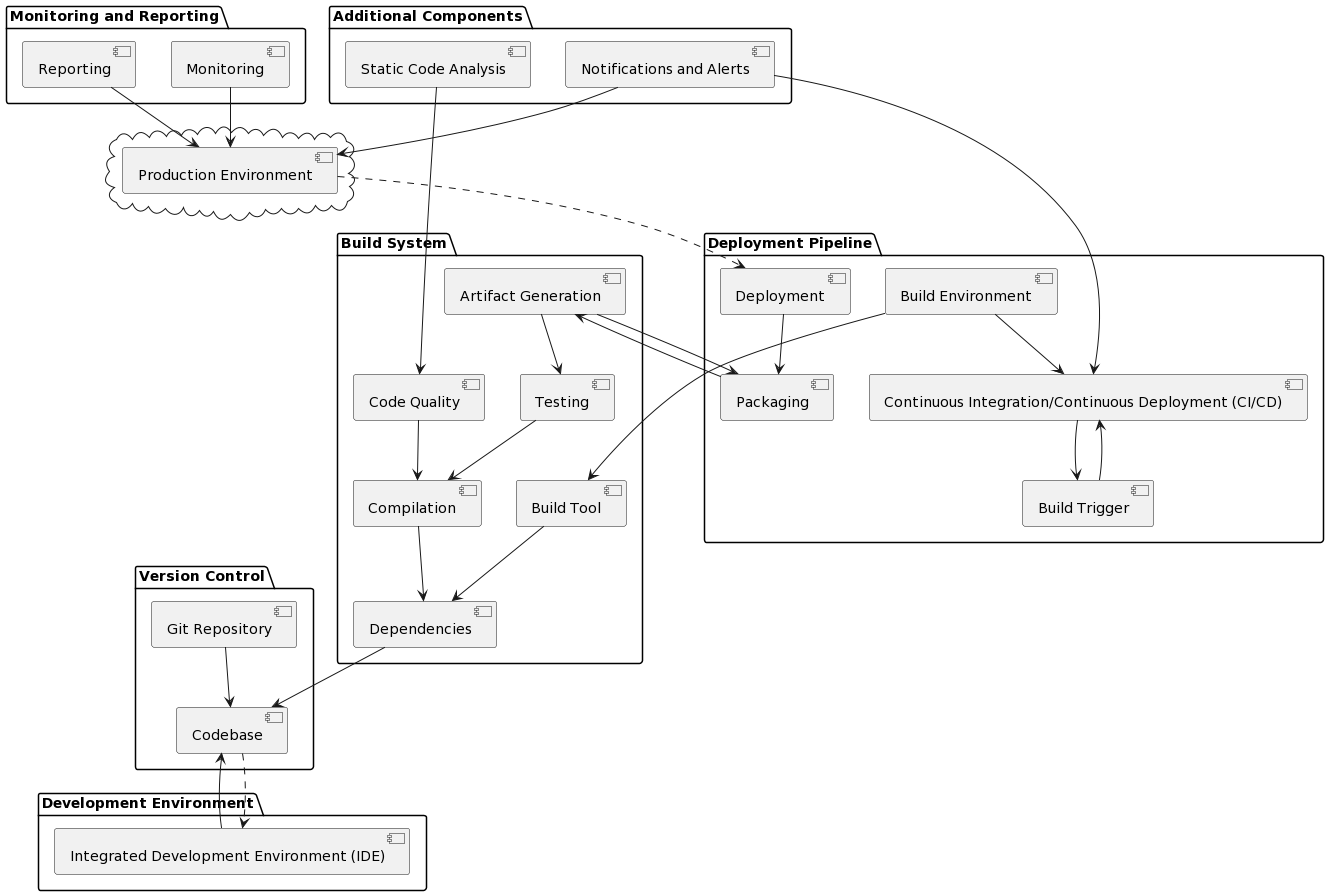

The diagram above was rendered by PlantUML. Its source (embedded in the PNG):
@startuml
!define SPRITESURL https://raw.githubusercontent.com/PlantUML/sprites/v1.3

!define GIT_SPRITE(sprite_name) SPRITESURL/GitHub/Light/${sprite_name}.png
!define JAVA_SPRITE(sprite_name) SPRITESURL/Java/${sprite_name}.png
!define BUILD_SPRITE(sprite_name) SPRITESURL/Tools/${sprite_name}.png
!define CLOUD_SPRITE(sprite_name) SPRITESURL/Cloud/${sprite_name}.png

!define FOLDER_SPRITE SPRITESURL/Common/Folder.png
!define DATABASE_SPRITE SPRITESURL/Database/Database.png
!define TESTING_SPRITE SPRITESURL/Testing/Test.png
!define MONITOR_SPRITE SPRITESURL/Network/monitor.png

!define ARROW_COLOR #707070
!define ARROW_THICKNESS 1

package "Version Control" {
    [Git Repository] as git
    [Codebase] as codebase
}

package "Build System" {
    [Build Tool] as buildTool
    [Dependencies] as dependencies
    [Compilation] as compilation
    [Testing] as testing
    [Code Quality] as codeQuality
    [Artifact Generation] as artifact
}

package "Deployment Pipeline" {
    [Continuous Integration/Continuous Deployment (CI/CD)] as cicd
    [Build Trigger] as trigger
    [Build Environment] as buildEnv
    [Packaging] as packaging
    [Deployment] as deployment
}

package "Monitoring and Reporting" {
    [Monitoring] as monitoring
    [Reporting] as reporting
}

package "Additional Components" {
    [Static Code Analysis] as codeAnalysis
    [Notifications and Alerts] as notifications
}

package "Development Environment" {
    [Integrated Development Environment (IDE)] as ide
}

cloud {
    [Production Environment] as prodEnv
}

git --> codebase

ide --> codebase
buildTool --> dependencies
dependencies --> codebase
compilation --> dependencies
testing --> compilation
codeQuality --> compilation
artifact --> testing
artifact --> packaging
packaging --> artifact
deployment --> packaging
cicd --> trigger
trigger --> cicd
buildEnv --> cicd
buildEnv --> buildTool
monitoring --> prodEnv
reporting --> prodEnv
notifications --> cicd
notifications --> prodEnv
codeAnalysis --> codeQuality

codebase ..> ide
prodEnv ..> deployment
@enduml